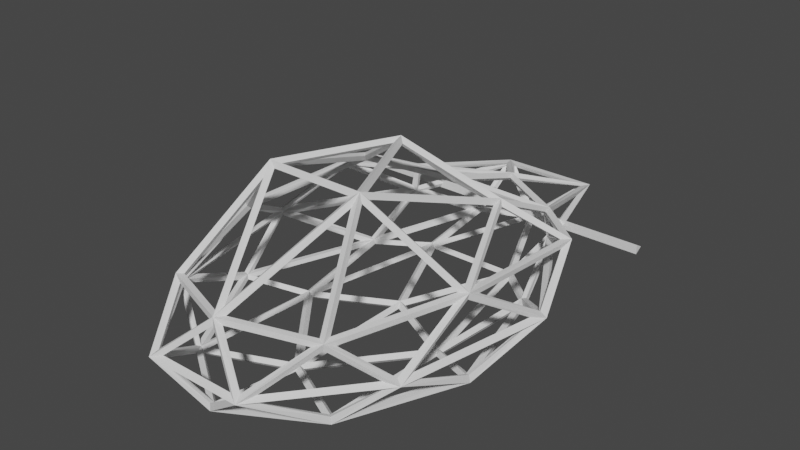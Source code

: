 # Source: frame.blend  (saved by Blender 2.93.20; exported with 4.5.12 LTS)
import bpy
from mathutils import Matrix  # noqa: F401  (used for matrix-valued properties, if any)

bpy.ops.wm.read_factory_settings(use_empty=True)
scene = bpy.context.scene
scene.name = 'Scene'

# ---- collections
col_collection = bpy.data.collections.new('Collection'); scene.collection.children.link(col_collection)

# ---- world
world_world = bpy.data.worlds.new('World'); scene.world = world_world
world_world.use_nodes = True; world_world.node_tree.nodes.clear()
_N = world_world.node_tree.nodes; _L = world_world.node_tree.links
n0 = _N.new('ShaderNodeOutputWorld'); n0.name = 'World Output'; n0.location = (300, 300)
n1 = _N.new('ShaderNodeBackground'); n1.name = 'Background'; n1.location = (10, 300)
n1.inputs[0].default_value = (0.05088, 0.05088, 0.05088, 1.0)
_L.new(n1.outputs[0], n0.inputs[0])
n0.is_active_output = True
world_world.color = (0.05088, 0.05088, 0.05088)
world_world.use_sun_shadow = False
world_world.sun_shadow_jitter_overblur = 0.0

# ---- meshes
me_icosphere = bpy.data.meshes.new('Icosphere')
me_icosphere.from_pydata([(1.315e-08, -3.035e-06, -0.2845), (1.315e-08, 3.069e-06, -0.3345), (0.2787, 1.181, -0.2029), (0.3077, 1.196, -0.2411), (0.8205, -0.4513, -0.2039), (0.8545, -0.4566, -0.2401), (3.652e-08, -1.454, -0.2021), (3.652e-08, -1.484, -0.2418), (-0.8205, -0.4513, -0.2039), (-0.8545, -0.4566, -0.2401), (-0.2787, 1.181, -0.2029), (-0.3077, 1.196, -0.2411), (0.8172, 0.4429, 0.2123), (0.8577, 0.465, 0.2317), (0.5026, -1.175, 0.2075), (0.5326, -1.202, 0.2365), (-0.5026, -1.175, 0.2075), (-0.5326, -1.202, 0.2365), (-0.8172, 0.4429, 0.2123), (-0.8577, 0.465, 0.2317), (7.215e-09, 1.111, 0.1113), (7.215e-09, 1.125, 0.1595), (1.315e-08, -0.0084, 0.726), (1.315e-08, 0.0084, 0.7731), (0.489, -0.2667, -0.279), (0.4955, -0.267, -0.3285), (0.3006, 0.6964, -0.2791), (0.3079, 0.7008, -0.3284), (0.5742, 0.4256, -0.241), (0.6019, 0.4378, -0.2809), (7.215e-09, 1.385, -0.2393), (7.215e-09, 1.41, -0.2827), (-0.3006, 0.6964, -0.2791), (-0.3079, 0.7008, -0.3284), (3.652e-08, -0.8618, -0.2788), (3.652e-08, -0.8652, -0.3287), (0.4817, -1.121, -0.2402), (0.5028, -1.139, -0.2817), (-0.489, -0.2667, -0.279), (-0.4955, -0.267, -0.3285), (-0.4817, -1.121, -0.2402), (-0.5028, -1.139, -0.2817), (-0.5742, 0.4256, -0.241), (-0.6019, 0.4378, -0.2809), (0.2906, 1.542, -0.004704), (0.3178, 1.582, 0.004704), (-0.2906, 1.542, -0.004704), (-0.3178, 1.582, 0.004704), (0.9598, -0.002758, 0.00295), (1.009, 0.002758, -0.00295), (0.504, 0.7766, 0.003277), (0.5484, 0.7987, -0.003277), (0.2937, -1.539, -0.0001938), (0.3148, -1.585, 0.0001938), (0.7739, -0.9547, 0.000164), (0.8191, -0.9761, -0.000164), (-0.7739, -0.9547, 0.000164), (-0.8191, -0.9761, -0.000164), (-0.2937, -1.539, -0.0001938), (-0.3148, -1.585, 0.0001938), (-0.504, 0.7766, 0.003277), (-0.5484, 0.7987, -0.003277), (-0.9598, -0.002758, 0.00295), (-1.009, 0.002758, -0.00295), (0.4797, 0.7668, 0.1568), (0.5048, 0.7919, 0.1919), (0.7765, -0.429, 0.2462), (0.8164, -0.4345, 0.2758), (3.652e-08, -1.38, 0.243), (3.652e-08, -1.415, 0.2789), (-0.7765, -0.429, 0.2462), (-0.8164, -0.4345, 0.2758), (-0.4797, 0.7668, 0.1568), (-0.5048, 0.7919, 0.1919), (0.4831, 0.2591, 0.4003), (0.5014, 0.2746, 0.4442), (7.215e-09, 0.5008, 0.3136), (7.215e-09, 0.5243, 0.3577), (0.2947, -0.6746, 0.7326), (0.3138, -0.6864, 0.7773), (-0.2947, -0.6746, 0.7326), (-0.3138, -0.6864, 0.7773), (-0.4831, 0.2591, 0.4003), (-0.5014, 0.2746, 0.4442), (0.03208, 0.01105, -0.3091), (0.2951, 0.6149, -0.3041), (0.4576, -0.2196, -0.3041), (0.2692, 1.176, -0.2303), (0.2773, 0.8204, -0.2896), (0.05643, 1.327, -0.2586), (0.025, -0.04199, -0.309), (0.4536, -0.2743, -0.304), (0.025, -0.7939, -0.304), (-0.025, -0.04199, -0.309), (-0.025, -0.7939, -0.304), (-0.4536, -0.2743, -0.304), (-0.03208, 0.01105, -0.3091), (-0.4576, -0.2196, -0.3041), (-0.2951, 0.6149, -0.3041), (0.2716, 1.228, -0.2109), (0.04152, 1.392, -0.2415), (0.2802, 1.521, -0.0367), (0.8378, -0.3866, -0.208), (0.6281, 0.3582, -0.2407), (0.9614, -0.00488, -0.02132), (0.04555, -1.46, -0.2076), (0.4462, -1.184, -0.2393), (0.2931, -1.535, -0.02695), (-0.814, -0.5341, -0.2066), (-0.5321, -1.087, -0.2385), (-0.7806, -0.9519, -0.02531), (-0.3345, 1.102, -0.2026), (-0.5661, 0.5076, -0.2332), (-0.5175, 0.7871, -0.02821), (0.3065, 1.191, -0.1958), (0.3151, 1.483, -0.02226), (0.4886, 0.8774, -0.02226), (0.8442, -0.4557, -0.1953), (0.9575, -0.1058, -0.0242), (0.8126, -0.8498, -0.0242), (3.787e-08, -1.481, -0.1926), (0.2323, -1.552, -0.02306), (-0.2323, -1.552, -0.02306), (-0.8442, -0.4557, -0.1953), (-0.8126, -0.8498, -0.0242), (-0.9575, -0.1058, -0.0242), (-0.3065, 1.191, -0.1958), (-0.4886, 0.8774, -0.02226), (-0.3151, 1.483, -0.02226), (0.7987, 0.4606, 0.2311), (0.5163, 0.7268, 0.1921), (0.5163, 0.3075, 0.3949), (0.5196, -1.14, 0.2444), (0.7671, -0.4688, 0.279), (0.3303, -0.6895, 0.7173), (-0.4874, -1.181, 0.2411), (-0.03781, -1.362, 0.275), (-0.3021, -0.74, 0.7041), (-0.8138, 0.4134, 0.2362), (-0.7791, -0.3363, 0.2692), (-0.5216, 0.255, 0.4057), (-0.02476, 1.072, 0.1468), (-0.4464, 0.7823, 0.1802), (-0.02476, 0.5538, 0.3183), (-0.02462, 0.4786, 0.3575), (-0.4472, 0.2676, 0.4318), (-0.02462, 0.03858, 0.7128), (-0.04995, 0.513, 0.3321), (-0.4673, 0.7392, 0.1954), (-0.4673, 0.3047, 0.4056), (-0.5163, 0.7268, 0.1921), (-0.7987, 0.4606, 0.2311), (-0.5163, 0.3075, 0.3949), (-0.4599, 0.2208, 0.4508), (-0.2954, -0.6079, 0.7418), (-0.02925, -0.01257, 0.7371), (-0.4994, 0.2036, 0.4264), (-0.77, -0.4177, 0.2829), (-0.3322, -0.6389, 0.7222), (-0.7671, -0.4688, 0.279), (-0.5196, -1.14, 0.2444), (-0.3303, -0.6895, 0.7173), (-0.2657, -0.6555, 0.7548), (0.2657, -0.6555, 0.7548), (1.315e-08, -0.06126, 0.7501), (-0.269, -0.7011, 0.7408), (2.7e-08, -1.335, 0.304), (0.269, -0.7011, 0.7408), (0.03781, -1.362, 0.275), (0.4874, -1.181, 0.2411), (0.3021, -0.74, 0.7041), (0.2954, -0.6079, 0.7418), (0.4599, 0.2208, 0.4508), (0.02925, -0.01257, 0.7371), (0.3322, -0.6389, 0.7222), (0.77, -0.4177, 0.2829), (0.4994, 0.2036, 0.4264), (0.7791, -0.3363, 0.2692), (0.8138, 0.4134, 0.2362), (0.5216, 0.255, 0.4057), (0.4472, 0.2676, 0.4318), (0.02462, 0.4786, 0.3575), (0.02462, 0.03858, 0.7128), (0.4673, 0.3047, 0.4056), (0.4673, 0.7393, 0.1954), (0.04995, 0.513, 0.3321), (0.4464, 0.7823, 0.1802), (0.02476, 1.072, 0.1468), (0.02476, 0.5538, 0.3183), (-0.2932, 1.502, 0.01567), (-0.4533, 0.8356, 0.1641), (-0.03426, 1.124, 0.1309), (-0.3626, 1.341, 0.02451), (-0.5145, 0.8105, 0.02451), (-0.4913, 0.8049, 0.1439), (-0.5375, 0.7689, 0.03773), (-0.7421, 0.5496, 0.1837), (-0.5151, 0.7635, 0.1524), (-0.9674, 0.001646, 0.02461), (-0.8146, -0.3494, 0.2368), (-0.8479, 0.3707, 0.2051), (-0.9585, -0.08567, 0.02328), (-0.8066, -0.8658, 0.02328), (-0.8066, -0.4345, 0.2342), (-0.7794, -0.9559, 0.02494), (-0.5529, -1.137, 0.2052), (-0.7794, -0.5226, 0.2368), (-0.2975, -1.532, 0.02746), (-0.04869, -1.397, 0.2409), (-0.4719, -1.227, 0.209), (-0.2445, -1.549, 0.02113), (0.2445, -1.549, 0.02113), (3.82e-08, -1.416, 0.2309), (0.2975, -1.532, 0.02746), (0.4719, -1.227, 0.209), (0.04869, -1.397, 0.2409), (0.7794, -0.9559, 0.02494), (0.7794, -0.5226, 0.2368), (0.5529, -1.137, 0.2052), (0.8066, -0.8658, 0.02328), (0.9585, -0.08567, 0.02328), (0.8066, -0.4345, 0.2342), (0.9674, 0.001646, 0.02461), (0.8479, 0.3707, 0.2051), (0.8146, -0.3494, 0.2368), (0.5375, 0.7689, 0.03773), (0.5151, 0.7635, 0.1524), (0.7421, 0.5496, 0.1837), (0.5145, 0.8105, 0.02451), (0.3626, 1.341, 0.02451), (0.4913, 0.8049, 0.1439), (0.2932, 1.502, 0.01567), (0.03426, 1.124, 0.1309), (0.4533, 0.8356, 0.1641), (-0.5843, 0.7085, 0.02275), (-0.9423, 0.09313, 0.02275), (-0.8274, 0.4478, 0.1962), (-0.5509, 0.7237, -0.02253), (-0.601, 0.4352, -0.2341), (-0.9224, 0.08515, -0.02253), (-0.6281, 0.3582, -0.2407), (-0.8378, -0.3866, -0.208), (-0.9614, -0.00488, -0.02132), (-0.738, -1.024, 0.02374), (-0.36, -1.482, 0.02374), (-0.5238, -1.195, 0.1942), (-0.7467, -1.008, -0.02239), (-0.5014, -1.141, -0.2328), (-0.3497, -1.489, -0.02239), (-0.4462, -1.184, -0.2393), (-0.04555, -1.46, -0.2076), (-0.2931, -1.535, -0.02695), (0.36, -1.482, 0.02374), (0.738, -1.024, 0.02374), (0.5238, -1.195, 0.1942), (0.3497, -1.489, -0.02239), (0.5014, -1.141, -0.2328), (0.7467, -1.008, -0.02239), (0.5321, -1.087, -0.2385), (0.814, -0.5341, -0.2066), (0.7806, -0.9519, -0.02531), (0.9423, 0.09313, 0.02275), (0.5843, 0.7085, 0.02275), (0.8274, 0.4478, 0.1962), (0.9224, 0.08515, -0.02253), (0.601, 0.4352, -0.2341), (0.5509, 0.7237, -0.02253), (0.5661, 0.5076, -0.2332), (0.3345, 1.102, -0.2026), (0.5175, 0.7871, -0.02821), (0.2579, 1.538, 0.007293), (-0.2579, 1.538, 0.007293), (2.111e-09, 1.162, 0.1221), (0.2445, 1.549, -0.02113), (5.533e-09, 1.416, -0.2309), (-0.2445, 1.549, -0.02113), (-0.04152, 1.392, -0.2415), (-0.2716, 1.228, -0.2109), (-0.2802, 1.521, -0.0367), (-0.3279, 0.7088, -0.2945), (-0.5282, 0.5205, -0.2643), (-0.3201, 1.055, -0.2368), (-0.343, 0.6282, -0.2991), (-0.488, -0.1166, -0.2991), (-0.5619, 0.4224, -0.2661), (-0.5187, -0.253, -0.2967), (-0.7984, -0.4046, -0.2305), (-0.5963, 0.313, -0.2621), (-0.5167, -0.3085, -0.2965), (-0.5167, -1.029, -0.2609), (-0.8046, -0.4645, -0.2284), (-0.4673, -0.3362, -0.3018), (-0.03854, -0.8559, -0.3018), (-0.4673, -1.088, -0.2645), (-0.025, -0.9053, -0.2978), (-0.025, -1.422, -0.228), (-0.4448, -1.133, -0.2613), (0.025, -0.9053, -0.2978), (0.4448, -1.133, -0.2613), (0.025, -1.422, -0.228), (0.03854, -0.8559, -0.3018), (0.4673, -0.3362, -0.3018), (0.4673, -1.088, -0.2645), (0.5167, -0.3085, -0.2965), (0.8046, -0.4645, -0.2284), (0.5167, -1.029, -0.2609), (-0.05643, 1.327, -0.2586), (-0.2773, 0.8204, -0.2896), (-0.2692, 1.176, -0.2303), (7.215e-09, 1.335, -0.2648), (0.2661, 0.7235, -0.3022), (-0.2661, 0.7235, -0.3022), (0.2661, 0.6736, -0.3039), (1.315e-08, 0.06261, -0.309), (-0.2661, 0.6736, -0.3039), (0.5187, -0.253, -0.2967), (0.5963, 0.313, -0.2621), (0.7984, -0.4046, -0.2305), (0.488, -0.1166, -0.2991), (0.343, 0.6282, -0.2991), (0.5619, 0.4224, -0.2661), (0.3279, 0.7088, -0.2945), (0.3201, 1.055, -0.2368), (0.5282, 0.5205, -0.2643), (-1.0, 1.033, 6.44e-08), (1.0, 1.033, -6.44e-08), (-1.0, 0.9799, -0.03074), (1.0, 0.9799, -0.03074), (-1.0, 0.9799, 0.03074), (1.0, 0.9799, 0.03074)], [], [(84, 85, 26, 0), (85, 84, 1, 27), (85, 86, 24, 26), (86, 85, 27, 25), (86, 84, 0, 24), (84, 86, 25, 1), (87, 88, 26, 2), (88, 87, 3, 27), (88, 89, 30, 26), (89, 88, 27, 31), (89, 87, 2, 30), (87, 89, 31, 3), (90, 91, 24, 0), (91, 90, 1, 25), (91, 92, 34, 24), (92, 91, 25, 35), (92, 90, 0, 34), (90, 92, 35, 1), (93, 94, 34, 0), (94, 93, 1, 35), (94, 95, 38, 34), (95, 94, 35, 39), (95, 93, 0, 38), (93, 95, 39, 1), (96, 97, 38, 0), (97, 96, 1, 39), (97, 98, 32, 38), (98, 97, 39, 33), (98, 96, 0, 32), (96, 98, 33, 1), (99, 100, 30, 2), (100, 99, 3, 31), (100, 101, 44, 30), (101, 100, 31, 45), (101, 99, 2, 44), (99, 101, 45, 3), (102, 103, 28, 4), (103, 102, 5, 29), (103, 104, 48, 28), (104, 103, 29, 49), (104, 102, 4, 48), (102, 104, 49, 5), (105, 106, 36, 6), (106, 105, 7, 37), (106, 107, 52, 36), (107, 106, 37, 53), (107, 105, 6, 52), (105, 107, 53, 7), (108, 109, 40, 8), (109, 108, 9, 41), (109, 110, 56, 40), (110, 109, 41, 57), (110, 108, 8, 56), (108, 110, 57, 9), (111, 112, 42, 10), (112, 111, 11, 43), (112, 113, 60, 42), (113, 112, 43, 61), (113, 111, 10, 60), (111, 113, 61, 11), (114, 115, 44, 2), (115, 114, 3, 45), (115, 116, 50, 44), (116, 115, 45, 51), (116, 114, 2, 50), (114, 116, 51, 3), (117, 118, 48, 4), (118, 117, 5, 49), (118, 119, 54, 48), (119, 118, 49, 55), (119, 117, 4, 54), (117, 119, 55, 5), (120, 121, 52, 6), (121, 120, 7, 53), (121, 122, 58, 52), (122, 121, 53, 59), (122, 120, 6, 58), (120, 122, 59, 7), (123, 124, 56, 8), (124, 123, 9, 57), (124, 125, 62, 56), (125, 124, 57, 63), (125, 123, 8, 62), (123, 125, 63, 9), (126, 127, 60, 10), (127, 126, 11, 61), (127, 128, 46, 60), (128, 127, 61, 47), (128, 126, 10, 46), (126, 128, 47, 11), (129, 130, 64, 12), (130, 129, 13, 65), (130, 131, 74, 64), (131, 130, 65, 75), (131, 129, 12, 74), (129, 131, 75, 13), (132, 133, 66, 14), (133, 132, 15, 67), (133, 134, 78, 66), (134, 133, 67, 79), (134, 132, 14, 78), (132, 134, 79, 15), (135, 136, 68, 16), (136, 135, 17, 69), (136, 137, 80, 68), (137, 136, 69, 81), (137, 135, 16, 80), (135, 137, 81, 17), (138, 139, 70, 18), (139, 138, 19, 71), (139, 140, 82, 70), (140, 139, 71, 83), (140, 138, 18, 82), (138, 140, 83, 19), (141, 142, 72, 20), (142, 141, 21, 73), (142, 143, 76, 72), (143, 142, 73, 77), (143, 141, 20, 76), (141, 143, 77, 21), (144, 145, 82, 76), (145, 144, 77, 83), (145, 146, 22, 82), (146, 145, 83, 23), (146, 144, 76, 22), (144, 146, 23, 77), (147, 148, 72, 76), (148, 147, 77, 73), (148, 149, 82, 72), (149, 148, 73, 83), (149, 147, 76, 82), (147, 149, 83, 77), (150, 151, 18, 72), (151, 150, 73, 19), (151, 152, 82, 18), (152, 151, 19, 83), (152, 150, 72, 82), (150, 152, 83, 73), (153, 154, 80, 82), (154, 153, 83, 81), (154, 155, 22, 80), (155, 154, 81, 23), (155, 153, 82, 22), (153, 155, 23, 83), (156, 157, 70, 82), (157, 156, 83, 71), (157, 158, 80, 70), (158, 157, 71, 81), (158, 156, 82, 80), (156, 158, 81, 83), (159, 160, 16, 70), (160, 159, 71, 17), (160, 161, 80, 16), (161, 160, 17, 81), (161, 159, 70, 80), (159, 161, 81, 71), (162, 163, 78, 80), (163, 162, 81, 79), (163, 164, 22, 78), (164, 163, 79, 23), (164, 162, 80, 22), (162, 164, 23, 81), (165, 166, 68, 80), (166, 165, 81, 69), (166, 167, 78, 68), (167, 166, 69, 79), (167, 165, 80, 78), (165, 167, 79, 81), (168, 169, 14, 68), (169, 168, 69, 15), (169, 170, 78, 14), (170, 169, 15, 79), (170, 168, 68, 78), (168, 170, 79, 69), (171, 172, 74, 78), (172, 171, 79, 75), (172, 173, 22, 74), (173, 172, 75, 23), (173, 171, 78, 22), (171, 173, 23, 79), (174, 175, 66, 78), (175, 174, 79, 67), (175, 176, 74, 66), (176, 175, 67, 75), (176, 174, 78, 74), (174, 176, 75, 79), (177, 178, 12, 66), (178, 177, 67, 13), (178, 179, 74, 12), (179, 178, 13, 75), (179, 177, 66, 74), (177, 179, 75, 67), (180, 181, 76, 74), (181, 180, 75, 77), (181, 182, 22, 76), (182, 181, 77, 23), (182, 180, 74, 22), (180, 182, 23, 75), (183, 184, 64, 74), (184, 183, 75, 65), (184, 185, 76, 64), (185, 184, 65, 77), (185, 183, 74, 76), (183, 185, 77, 75), (186, 187, 20, 64), (187, 186, 65, 21), (187, 188, 76, 20), (188, 187, 21, 77), (188, 186, 64, 76), (186, 188, 77, 65), (189, 190, 72, 46), (190, 189, 47, 73), (190, 191, 20, 72), (191, 190, 73, 21), (191, 189, 46, 20), (189, 191, 21, 47), (192, 193, 60, 46), (193, 192, 47, 61), (193, 194, 72, 60), (194, 193, 61, 73), (194, 192, 46, 72), (192, 194, 73, 47), (195, 196, 18, 60), (196, 195, 61, 19), (196, 197, 72, 18), (197, 196, 19, 73), (197, 195, 60, 72), (195, 197, 73, 61), (198, 199, 70, 62), (199, 198, 63, 71), (199, 200, 18, 70), (200, 199, 71, 19), (200, 198, 62, 18), (198, 200, 19, 63), (201, 202, 56, 62), (202, 201, 63, 57), (202, 203, 70, 56), (203, 202, 57, 71), (203, 201, 62, 70), (201, 203, 71, 63), (204, 205, 16, 56), (205, 204, 57, 17), (205, 206, 70, 16), (206, 205, 17, 71), (206, 204, 56, 70), (204, 206, 71, 57), (207, 208, 68, 58), (208, 207, 59, 69), (208, 209, 16, 68), (209, 208, 69, 17), (209, 207, 58, 16), (207, 209, 17, 59), (210, 211, 52, 58), (211, 210, 59, 53), (211, 212, 68, 52), (212, 211, 53, 69), (212, 210, 58, 68), (210, 212, 69, 59), (213, 214, 14, 52), (214, 213, 53, 15), (214, 215, 68, 14), (215, 214, 15, 69), (215, 213, 52, 68), (213, 215, 69, 53), (216, 217, 66, 54), (217, 216, 55, 67), (217, 218, 14, 66), (218, 217, 67, 15), (218, 216, 54, 14), (216, 218, 15, 55), (219, 220, 48, 54), (220, 219, 55, 49), (220, 221, 66, 48), (221, 220, 49, 67), (221, 219, 54, 66), (219, 221, 67, 55), (222, 223, 12, 48), (223, 222, 49, 13), (223, 224, 66, 12), (224, 223, 13, 67), (224, 222, 48, 66), (222, 224, 67, 49), (225, 226, 64, 50), (226, 225, 51, 65), (226, 227, 12, 64), (227, 226, 65, 13), (227, 225, 50, 12), (225, 227, 13, 51), (228, 229, 44, 50), (229, 228, 51, 45), (229, 230, 64, 44), (230, 229, 45, 65), (230, 228, 50, 64), (228, 230, 65, 51), (231, 232, 20, 44), (232, 231, 45, 21), (232, 233, 64, 20), (233, 232, 21, 65), (233, 231, 44, 64), (231, 233, 65, 45), (234, 235, 62, 60), (235, 234, 61, 63), (235, 236, 18, 62), (236, 235, 63, 19), (236, 234, 60, 18), (234, 236, 19, 61), (237, 238, 42, 60), (238, 237, 61, 43), (238, 239, 62, 42), (239, 238, 43, 63), (239, 237, 60, 62), (237, 239, 63, 61), (240, 241, 8, 42), (241, 240, 43, 9), (241, 242, 62, 8), (242, 241, 9, 63), (242, 240, 42, 62), (240, 242, 63, 43), (243, 244, 58, 56), (244, 243, 57, 59), (244, 245, 16, 58), (245, 244, 59, 17), (245, 243, 56, 16), (243, 245, 17, 57), (246, 247, 40, 56), (247, 246, 57, 41), (247, 248, 58, 40), (248, 247, 41, 59), (248, 246, 56, 58), (246, 248, 59, 57), (249, 250, 6, 40), (250, 249, 41, 7), (250, 251, 58, 6), (251, 250, 7, 59), (251, 249, 40, 58), (249, 251, 59, 41), (252, 253, 54, 52), (253, 252, 53, 55), (253, 254, 14, 54), (254, 253, 55, 15), (254, 252, 52, 14), (252, 254, 15, 53), (255, 256, 36, 52), (256, 255, 53, 37), (256, 257, 54, 36), (257, 256, 37, 55), (257, 255, 52, 54), (255, 257, 55, 53), (258, 259, 4, 36), (259, 258, 37, 5), (259, 260, 54, 4), (260, 259, 5, 55), (260, 258, 36, 54), (258, 260, 55, 37), (261, 262, 50, 48), (262, 261, 49, 51), (262, 263, 12, 50), (263, 262, 51, 13), (263, 261, 48, 12), (261, 263, 13, 49), (264, 265, 28, 48), (265, 264, 49, 29), (265, 266, 50, 28), (266, 265, 29, 51), (266, 264, 48, 50), (264, 266, 51, 49), (267, 268, 2, 28), (268, 267, 29, 3), (268, 269, 50, 2), (269, 268, 3, 51), (269, 267, 28, 50), (267, 269, 51, 29), (270, 271, 46, 44), (271, 270, 45, 47), (271, 272, 20, 46), (272, 271, 47, 21), (272, 270, 44, 20), (270, 272, 21, 45), (273, 274, 30, 44), (274, 273, 45, 31), (274, 275, 46, 30), (275, 274, 31, 47), (275, 273, 44, 46), (273, 275, 47, 45), (276, 277, 10, 30), (277, 276, 31, 11), (277, 278, 46, 10), (278, 277, 11, 47), (278, 276, 30, 46), (276, 278, 47, 31), (279, 280, 42, 32), (280, 279, 33, 43), (280, 281, 10, 42), (281, 280, 43, 11), (281, 279, 32, 10), (279, 281, 11, 33), (282, 283, 38, 32), (283, 282, 33, 39), (283, 284, 42, 38), (284, 283, 39, 43), (284, 282, 32, 42), (282, 284, 43, 33), (285, 286, 8, 38), (286, 285, 39, 9), (286, 287, 42, 8), (287, 286, 9, 43), (287, 285, 38, 42), (285, 287, 43, 39), (288, 289, 40, 38), (289, 288, 39, 41), (289, 290, 8, 40), (290, 289, 41, 9), (290, 288, 38, 8), (288, 290, 9, 39), (291, 292, 34, 38), (292, 291, 39, 35), (292, 293, 40, 34), (293, 292, 35, 41), (293, 291, 38, 40), (291, 293, 41, 39), (294, 295, 6, 34), (295, 294, 35, 7), (295, 296, 40, 6), (296, 295, 7, 41), (296, 294, 34, 40), (294, 296, 41, 35), (297, 298, 36, 34), (298, 297, 35, 37), (298, 299, 6, 36), (299, 298, 37, 7), (299, 297, 34, 6), (297, 299, 7, 35), (300, 301, 24, 34), (301, 300, 35, 25), (301, 302, 36, 24), (302, 301, 25, 37), (302, 300, 34, 36), (300, 302, 37, 35), (303, 304, 4, 24), (304, 303, 25, 5), (304, 305, 36, 4), (305, 304, 5, 37), (305, 303, 24, 36), (303, 305, 37, 25), (306, 307, 32, 30), (307, 306, 31, 33), (307, 308, 10, 32), (308, 307, 33, 11), (308, 306, 30, 10), (306, 308, 11, 31), (309, 310, 26, 30), (310, 309, 31, 27), (310, 311, 32, 26), (311, 310, 27, 33), (311, 309, 30, 32), (309, 311, 33, 31), (312, 313, 0, 26), (313, 312, 27, 1), (313, 314, 32, 0), (314, 313, 1, 33), (314, 312, 26, 32), (312, 314, 33, 27), (315, 316, 28, 24), (316, 315, 25, 29), (316, 317, 4, 28), (317, 316, 29, 5), (317, 315, 24, 4), (315, 317, 5, 25), (318, 319, 26, 24), (319, 318, 25, 27), (319, 320, 28, 26), (320, 319, 27, 29), (320, 318, 24, 28), (318, 320, 29, 25), (321, 322, 2, 26), (322, 321, 27, 3), (322, 323, 28, 2), (323, 322, 3, 29), (323, 321, 26, 28), (321, 323, 29, 27), (324, 325, 327, 326), (326, 327, 329, 328), (327, 325, 329), (328, 329, 325, 324), (324, 326, 328)])
_uv = me_icosphere.uv_layers.new(name='UVMap')
_uv.uv.foreach_set('vector', [0.1818, 0.0, 0.2273, 0.07873, 0.2273, 0.07873, 0.1818, 0.0, 0.2273, 0.07873, 0.1818, 0.0, 0.1818, 0.0, 0.2273, 0.07873, 0.2273, 0.07873, 0.1364, 0.07873, 0.1364, 0.07873, 0.2273, 0.07873, 0.1364, 0.07873, 0.2273, 0.07873, 0.2273, 0.07873, 0.1364, 0.07873, 0.1364, 0.07873, 0.1818, 0.0, 0.1818, 0.0, 0.1364, 0.07873, 0.1818, 0.0, 0.1364, 0.07873, 0.1364, 0.07873, 0.1818, 0.0, 0.2727, 0.1575, 0.3182, 0.07873, 0.3182, 0.07873, 0.2727, 0.1575, 0.3182, 0.07873, 0.2727, 0.1575, 0.2727, 0.1575, 0.3182, 0.07873, 0.3182, 0.07873, 0.3636, 0.1575, 0.3636, 0.1575, 0.3182, 0.07873, 0.3636, 0.1575, 0.3182, 0.07873, 0.3182, 0.07873, 0.3636, 0.1575, 0.3636, 0.1575, 0.2727, 0.1575, 0.2727, 0.1575, 0.3636, 0.1575, 0.2727, 0.1575, 0.3636, 0.1575, 0.3636, 0.1575, 0.2727, 0.1575, 0.9091, 0.0, 0.9545, 0.07873, 0.9545, 0.07873, 0.9091, 0.0, 0.9545, 0.07873, 0.9091, 0.0, 0.9091, 0.0, 0.9545, 0.07873, 0.9545, 0.07873, 0.8636, 0.07873, 0.8636, 0.07873, 0.9545, 0.07873, 0.8636, 0.07873, 0.9545, 0.07873, 0.9545, 0.07873, 0.8636, 0.07873, 0.8636, 0.07873, 0.9091, 0.0, 0.9091, 0.0, 0.8636, 0.07873, 0.9091, 0.0, 0.8636, 0.07873, 0.8636, 0.07873, 0.9091, 0.0, 0.7273, 0.0, 0.7727, 0.07873, 0.7727, 0.07873, 0.7273, 0.0, 0.7727, 0.07873, 0.7273, 0.0, 0.7273, 0.0, 0.7727, 0.07873, 0.7727, 0.07873, 0.6818, 0.07873, 0.6818, 0.07873, 0.7727, 0.07873, 0.6818, 0.07873, 0.7727, 0.07873, 0.7727, 0.07873, 0.6818, 0.07873, 0.6818, 0.07873, 0.7273, 0.0, 0.7273, 0.0, 0.6818, 0.07873, 0.7273, 0.0, 0.6818, 0.07873, 0.6818, 0.07873, 0.7273, 0.0, 0.5455, 0.0, 0.5909, 0.07873, 0.5909, 0.07873, 0.5455, 0.0, 0.5909, 0.07873, 0.5455, 0.0, 0.5455, 0.0, 0.5909, 0.07873, 0.5909, 0.07873, 0.5, 0.07873, 0.5, 0.07873, 0.5909, 0.07873, 0.5, 0.07873, 0.5909, 0.07873, 0.5909, 0.07873, 0.5, 0.07873, 0.5, 0.07873, 0.5455, 0.0, 0.5455, 0.0, 0.5, 0.07873, 0.5455, 0.0, 0.5, 0.07873, 0.5, 0.07873, 0.5455, 0.0, 0.2727, 0.1575, 0.3636, 0.1575, 0.3636, 0.1575, 0.2727, 0.1575, 0.3636, 0.1575, 0.2727, 0.1575, 0.2727, 0.1575, 0.3636, 0.1575, 0.3636, 0.1575, 0.3182, 0.2362, 0.3182, 0.2362, 0.3636, 0.1575, 0.3182, 0.2362, 0.3636, 0.1575, 0.3636, 0.1575, 0.3182, 0.2362, 0.3182, 0.2362, 0.2727, 0.1575, 0.2727, 0.1575, 0.3182, 0.2362, 0.2727, 0.1575, 0.3182, 0.2362, 0.3182, 0.2362, 0.2727, 0.1575, 0.09091, 0.1575, 0.1818, 0.1575, 0.1818, 0.1575, 0.09091, 0.1575, 0.1818, 0.1575, 0.09091, 0.1575, 0.09091, 0.1575, 0.1818, 0.1575, 0.1818, 0.1575, 0.1364, 0.2362, 0.1364, 0.2362, 0.1818, 0.1575, 0.1364, 0.2362, 0.1818, 0.1575, 0.1818, 0.1575, 0.1364, 0.2362, 0.1364, 0.2362, 0.09091, 0.1575, 0.09091, 0.1575, 0.1364, 0.2362, 0.09091, 0.1575, 0.1364, 0.2362, 0.1364, 0.2362, 0.09091, 0.1575, 0.8182, 0.1575, 0.9091, 0.1575, 0.9091, 0.1575, 0.8182, 0.1575, 0.9091, 0.1575, 0.8182, 0.1575, 0.8182, 0.1575, 0.9091, 0.1575, 0.9091, 0.1575, 0.8636, 0.2362, 0.8636, 0.2362, 0.9091, 0.1575, 0.8636, 0.2362, 0.9091, 0.1575, 0.9091, 0.1575, 0.8636, 0.2362, 0.8636, 0.2362, 0.8182, 0.1575, 0.8182, 0.1575, 0.8636, 0.2362, 0.8182, 0.1575, 0.8636, 0.2362, 0.8636, 0.2362, 0.8182, 0.1575, 0.6364, 0.1575, 0.7273, 0.1575, 0.7273, 0.1575, 0.6364, 0.1575, 0.7273, 0.1575, 0.6364, 0.1575, 0.6364, 0.1575, 0.7273, 0.1575, 0.7273, 0.1575, 0.6818, 0.2362, 0.6818, 0.2362, 0.7273, 0.1575, 0.6818, 0.2362, 0.7273, 0.1575, 0.7273, 0.1575, 0.6818, 0.2362, 0.6818, 0.2362, 0.6364, 0.1575, 0.6364, 0.1575, 0.6818, 0.2362, 0.6364, 0.1575, 0.6818, 0.2362, 0.6818, 0.2362, 0.6364, 0.1575, 0.4545, 0.1575, 0.5455, 0.1575, 0.5455, 0.1575, 0.4545, 0.1575, 0.5455, 0.1575, 0.4545, 0.1575, 0.4545, 0.1575, 0.5455, 0.1575, 0.5455, 0.1575, 0.5, 0.2362, 0.5, 0.2362, 0.5455, 0.1575, 0.5, 0.2362, 0.5455, 0.1575, 0.5455, 0.1575, 0.5, 0.2362, 0.5, 0.2362, 0.4545, 0.1575, 0.4545, 0.1575, 0.5, 0.2362, 0.4545, 0.1575, 0.5, 0.2362, 0.5, 0.2362, 0.4545, 0.1575, 0.2727, 0.1575, 0.3182, 0.2362, 0.3182, 0.2362, 0.2727, 0.1575, 0.3182, 0.2362, 0.2727, 0.1575, 0.2727, 0.1575, 0.3182, 0.2362, 0.3182, 0.2362, 0.2273, 0.2362, 0.2273, 0.2362, 0.3182, 0.2362, 0.2273, 0.2362, 0.3182, 0.2362, 0.3182, 0.2362, 0.2273, 0.2362, 0.2273, 0.2362, 0.2727, 0.1575, 0.2727, 0.1575, 0.2273, 0.2362, 0.2727, 0.1575, 0.2273, 0.2362, 0.2273, 0.2362, 0.2727, 0.1575, 0.09091, 0.1575, 0.1364, 0.2362, 0.1364, 0.2362, 0.09091, 0.1575, 0.1364, 0.2362, 0.09091, 0.1575, 0.09091, 0.1575, 0.1364, 0.2362, 0.1364, 0.2362, 0.04546, 0.2362, 0.04546, 0.2362, 0.1364, 0.2362, 0.04546, 0.2362, 0.1364, 0.2362, 0.1364, 0.2362, 0.04546, 0.2362, 0.04546, 0.2362, 0.09091, 0.1575, 0.09091, 0.1575, 0.04546, 0.2362, 0.09091, 0.1575, 0.04546, 0.2362, 0.04546, 0.2362, 0.09091, 0.1575, 0.8182, 0.1575, 0.8636, 0.2362, 0.8636, 0.2362, 0.8182, 0.1575, 0.8636, 0.2362, 0.8182, 0.1575, 0.8182, 0.1575, 0.8636, 0.2362, 0.8636, 0.2362, 0.7727, 0.2362, 0.7727, 0.2362, 0.8636, 0.2362, 0.7727, 0.2362, 0.8636, 0.2362, 0.8636, 0.2362, 0.7727, 0.2362, 0.7727, 0.2362, 0.8182, 0.1575, 0.8182, 0.1575, 0.7727, 0.2362, 0.8182, 0.1575, 0.7727, 0.2362, 0.7727, 0.2362, 0.8182, 0.1575, 0.6364, 0.1575, 0.6818, 0.2362, 0.6818, 0.2362, 0.6364, 0.1575, 0.6818, 0.2362, 0.6364, 0.1575, 0.6364, 0.1575, 0.6818, 0.2362, 0.6818, 0.2362, 0.5909, 0.2362, 0.5909, 0.2362, 0.6818, 0.2362, 0.5909, 0.2362, 0.6818, 0.2362, 0.6818, 0.2362, 0.5909, 0.2362, 0.5909, 0.2362, 0.6364, 0.1575, 0.6364, 0.1575, 0.5909, 0.2362, 0.6364, 0.1575, 0.5909, 0.2362, 0.5909, 0.2362, 0.6364, 0.1575, 0.4545, 0.1575, 0.5, 0.2362, 0.5, 0.2362, 0.4545, 0.1575, 0.5, 0.2362, 0.4545, 0.1575, 0.4545, 0.1575, 0.5, 0.2362, 0.5, 0.2362, 0.4091, 0.2362, 0.4091, 0.2362, 0.5, 0.2362, 0.4091, 0.2362, 0.5, 0.2362, 0.5, 0.2362, 0.4091, 0.2362, 0.4091, 0.2362, 0.4545, 0.1575, 0.4545, 0.1575, 0.4091, 0.2362, 0.4545, 0.1575, 0.4091, 0.2362, 0.4091, 0.2362, 0.4545, 0.1575, 0.1818, 0.3149, 0.2727, 0.3149, 0.2727, 0.3149, 0.1818, 0.3149, 0.2727, 0.3149, 0.1818, 0.3149, 0.1818, 0.3149, 0.2727, 0.3149, 0.2727, 0.3149, 0.2273, 0.3937, 0.2273, 0.3937, 0.2727, 0.3149, 0.2273, 0.3937, 0.2727, 0.3149, 0.2727, 0.3149, 0.2273, 0.3937, 0.2273, 0.3937, 0.1818, 0.3149, 0.1818, 0.3149, 0.2273, 0.3937, 0.1818, 0.3149, 0.2273, 0.3937, 0.2273, 0.3937, 0.1818, 0.3149, 0.0, 0.3149, 0.09091, 0.3149, 0.09091, 0.3149, 0.0, 0.3149, 0.09091, 0.3149, 0.0, 0.3149, 0.0, 0.3149, 0.09091, 0.3149, 0.09091, 0.3149, 0.04546, 0.3937, 0.04546, 0.3937, 0.09091, 0.3149, 0.04546, 0.3937, 0.09091, 0.3149, 0.09091, 0.3149, 0.04546, 0.3937, 0.04546, 0.3937, 0.0, 0.3149, 0.0, 0.3149, 0.04546, 0.3937, 0.0, 0.3149, 0.04546, 0.3937, 0.04546, 0.3937, 0.0, 0.3149, 0.7273, 0.3149, 0.8182, 0.3149, 0.8182, 0.3149, 0.7273, 0.3149, 0.8182, 0.3149, 0.7273, 0.3149, 0.7273, 0.3149, 0.8182, 0.3149, 0.8182, 0.3149, 0.7727, 0.3937, 0.7727, 0.3937, 0.8182, 0.3149, 0.7727, 0.3937, 0.8182, 0.3149, 0.8182, 0.3149, 0.7727, 0.3937, 0.7727, 0.3937, 0.7273, 0.3149, 0.7273, 0.3149, 0.7727, 0.3937, 0.7273, 0.3149, 0.7727, 0.3937, 0.7727, 0.3937, 0.7273, 0.3149, 0.5455, 0.3149, 0.6364, 0.3149, 0.6364, 0.3149, 0.5455, 0.3149, 0.6364, 0.3149, 0.5455, 0.3149, 0.5455, 0.3149, 0.6364, 0.3149, 0.6364, 0.3149, 0.5909, 0.3937, 0.5909, 0.3937, 0.6364, 0.3149, 0.5909, 0.3937, 0.6364, 0.3149, 0.6364, 0.3149, 0.5909, 0.3937, 0.5909, 0.3937, 0.5455, 0.3149, 0.5455, 0.3149, 0.5909, 0.3937, 0.5455, 0.3149, 0.5909, 0.3937, 0.5909, 0.3937, 0.5455, 0.3149, 0.3636, 0.3149, 0.4545, 0.3149, 0.4545, 0.3149, 0.3636, 0.3149, 0.4545, 0.3149, 0.3636, 0.3149, 0.3636, 0.3149, 0.4545, 0.3149, 0.4545, 0.3149, 0.4091, 0.3937, 0.4091, 0.3937, 0.4545, 0.3149, 0.4091, 0.3937, 0.4545, 0.3149, 0.4545, 0.3149, 0.4091, 0.3937, 0.4091, 0.3937, 0.3636, 0.3149, 0.3636, 0.3149, 0.4091, 0.3937, 0.3636, 0.3149, 0.4091, 0.3937, 0.4091, 0.3937, 0.3636, 0.3149, 0.4091, 0.3937, 0.5, 0.3937, 0.5, 0.3937, 0.4091, 0.3937, 0.5, 0.3937, 0.4091, 0.3937, 0.4091, 0.3937, 0.5, 0.3937, 0.5, 0.3937, 0.4545, 0.4724, 0.4545, 0.4724, 0.5, 0.3937, 0.4545, 0.4724, 0.5, 0.3937, 0.5, 0.3937, 0.4545, 0.4724, 0.4545, 0.4724, 0.4091, 0.3937, 0.4091, 0.3937, 0.4545, 0.4724, 0.4091, 0.3937, 0.4545, 0.4724, 0.4545, 0.4724, 0.4091, 0.3937, 0.4091, 0.3937, 0.4545, 0.3149, 0.4545, 0.3149, 0.4091, 0.3937, 0.4545, 0.3149, 0.4091, 0.3937, 0.4091, 0.3937, 0.4545, 0.3149, 0.4545, 0.3149, 0.5, 0.3937, 0.5, 0.3937, 0.4545, 0.3149, 0.5, 0.3937, 0.4545, 0.3149, 0.4545, 0.3149, 0.5, 0.3937, 0.5, 0.3937, 0.4091, 0.3937, 0.4091, 0.3937, 0.5, 0.3937, 0.4091, 0.3937, 0.5, 0.3937, 0.5, 0.3937, 0.4091, 0.3937, 0.4545, 0.3149, 0.5455, 0.3149, 0.5455, 0.3149, 0.4545, 0.3149, 0.5455, 0.3149, 0.4545, 0.3149, 0.4545, 0.3149, 0.5455, 0.3149, 0.5455, 0.3149, 0.5, 0.3937, 0.5, 0.3937, 0.5455, 0.3149, 0.5, 0.3937, 0.5455, 0.3149, 0.5455, 0.3149, 0.5, 0.3937, 0.5, 0.3937, 0.4545, 0.3149, 0.4545, 0.3149, 0.5, 0.3937, 0.4545, 0.3149, 0.5, 0.3937, 0.5, 0.3937, 0.4545, 0.3149, 0.5909, 0.3937, 0.6818, 0.3937, 0.6818, 0.3937, 0.5909, 0.3937, 0.6818, 0.3937, 0.5909, 0.3937, 0.5909, 0.3937, 0.6818, 0.3937, 0.6818, 0.3937, 0.6364, 0.4724, 0.6364, 0.4724, 0.6818, 0.3937, 0.6364, 0.4724, 0.6818, 0.3937, 0.6818, 0.3937, 0.6364, 0.4724, 0.6364, 0.4724, 0.5909, 0.3937, 0.5909, 0.3937, 0.6364, 0.4724, 0.5909, 0.3937, 0.6364, 0.4724, 0.6364, 0.4724, 0.5909, 0.3937, 0.5909, 0.3937, 0.6364, 0.3149, 0.6364, 0.3149, 0.5909, 0.3937, 0.6364, 0.3149, 0.5909, 0.3937, 0.5909, 0.3937, 0.6364, 0.3149, 0.6364, 0.3149, 0.6818, 0.3937, 0.6818, 0.3937, 0.6364, 0.3149, 0.6818, 0.3937, 0.6364, 0.3149, 0.6364, 0.3149, 0.6818, 0.3937, 0.6818, 0.3937, 0.5909, 0.3937, 0.5909, 0.3937, 0.6818, 0.3937, 0.5909, 0.3937, 0.6818, 0.3937, 0.6818, 0.3937, 0.5909, 0.3937, 0.6364, 0.3149, 0.7273, 0.3149, 0.7273, 0.3149, 0.6364, 0.3149, 0.7273, 0.3149, 0.6364, 0.3149, 0.6364, 0.3149, 0.7273, 0.3149, 0.7273, 0.3149, 0.6818, 0.3937, 0.6818, 0.3937, 0.7273, 0.3149, 0.6818, 0.3937, 0.7273, 0.3149, 0.7273, 0.3149, 0.6818, 0.3937, 0.6818, 0.3937, 0.6364, 0.3149, 0.6364, 0.3149, 0.6818, 0.3937, 0.6364, 0.3149, 0.6818, 0.3937, 0.6818, 0.3937, 0.6364, 0.3149, 0.7727, 0.3937, 0.8636, 0.3937, 0.8636, 0.3937, 0.7727, 0.3937, 0.8636, 0.3937, 0.7727, 0.3937, 0.7727, 0.3937, 0.8636, 0.3937, 0.8636, 0.3937, 0.8182, 0.4724, 0.8182, 0.4724, 0.8636, 0.3937, 0.8182, 0.4724, 0.8636, 0.3937, 0.8636, 0.3937, 0.8182, 0.4724, 0.8182, 0.4724, 0.7727, 0.3937, 0.7727, 0.3937, 0.8182, 0.4724, 0.7727, 0.3937, 0.8182, 0.4724, 0.8182, 0.4724, 0.7727, 0.3937, 0.7727, 0.3937, 0.8182, 0.3149, 0.8182, 0.3149, 0.7727, 0.3937, 0.8182, 0.3149, 0.7727, 0.3937, 0.7727, 0.3937, 0.8182, 0.3149, 0.8182, 0.3149, 0.8636, 0.3937, 0.8636, 0.3937, 0.8182, 0.3149, 0.8636, 0.3937, 0.8182, 0.3149, 0.8182, 0.3149, 0.8636, 0.3937, 0.8636, 0.3937, 0.7727, 0.3937, 0.7727, 0.3937, 0.8636, 0.3937, 0.7727, 0.3937, 0.8636, 0.3937, 0.8636, 0.3937, 0.7727, 0.3937, 0.8182, 0.3149, 0.9091, 0.3149, 0.9091, 0.3149, 0.8182, 0.3149, 0.9091, 0.3149, 0.8182, 0.3149, 0.8182, 0.3149, 0.9091, 0.3149, 0.9091, 0.3149, 0.8636, 0.3937, 0.8636, 0.3937, 0.9091, 0.3149, 0.8636, 0.3937, 0.9091, 0.3149, 0.9091, 0.3149, 0.8636, 0.3937, 0.8636, 0.3937, 0.8182, 0.3149, 0.8182, 0.3149, 0.8636, 0.3937, 0.8182, 0.3149, 0.8636, 0.3937, 0.8636, 0.3937, 0.8182, 0.3149, 0.04546, 0.3937, 0.1364, 0.3937, 0.1364, 0.3937, 0.04546, 0.3937, 0.1364, 0.3937, 0.04546, 0.3937, 0.04546, 0.3937, 0.1364, 0.3937, 0.1364, 0.3937, 0.09091, 0.4724, 0.09091, 0.4724, 0.1364, 0.3937, 0.09091, 0.4724, 0.1364, 0.3937, 0.1364, 0.3937, 0.09091, 0.4724, 0.09091, 0.4724, 0.04546, 0.3937, 0.04546, 0.3937, 0.09091, 0.4724, 0.04546, 0.3937, 0.09091, 0.4724, 0.09091, 0.4724, 0.04546, 0.3937, 0.04546, 0.3937, 0.09091, 0.3149, 0.09091, 0.3149, 0.04546, 0.3937, 0.09091, 0.3149, 0.04546, 0.3937, 0.04546, 0.3937, 0.09091, 0.3149, 0.09091, 0.3149, 0.1364, 0.3937, 0.1364, 0.3937, 0.09091, 0.3149, 0.1364, 0.3937, 0.09091, 0.3149, 0.09091, 0.3149, 0.1364, 0.3937, 0.1364, 0.3937, 0.04546, 0.3937, 0.04546, 0.3937, 0.1364, 0.3937, 0.04546, 0.3937, 0.1364, 0.3937, 0.1364, 0.3937, 0.04546, 0.3937, 0.09091, 0.3149, 0.1818, 0.3149, 0.1818, 0.3149, 0.09091, 0.3149, 0.1818, 0.3149, 0.09091, 0.3149, 0.09091, 0.3149, 0.1818, 0.3149, 0.1818, 0.3149, 0.1364, 0.3937, 0.1364, 0.3937, 0.1818, 0.3149, 0.1364, 0.3937, 0.1818, 0.3149, 0.1818, 0.3149, 0.1364, 0.3937, 0.1364, 0.3937, 0.09091, 0.3149, 0.09091, 0.3149, 0.1364, 0.3937, 0.09091, 0.3149, 0.1364, 0.3937, 0.1364, 0.3937, 0.09091, 0.3149, 0.2273, 0.3937, 0.3182, 0.3937, 0.3182, 0.3937, 0.2273, 0.3937, 0.3182, 0.3937, 0.2273, 0.3937, 0.2273, 0.3937, 0.3182, 0.3937, 0.3182, 0.3937, 0.2727, 0.4724, 0.2727, 0.4724, 0.3182, 0.3937, 0.2727, 0.4724, 0.3182, 0.3937, 0.3182, 0.3937, 0.2727, 0.4724, 0.2727, 0.4724, 0.2273, 0.3937, 0.2273, 0.3937, 0.2727, 0.4724, 0.2273, 0.3937, 0.2727, 0.4724, 0.2727, 0.4724, 0.2273, 0.3937, 0.2273, 0.3937, 0.2727, 0.3149, 0.2727, 0.3149, 0.2273, 0.3937, 0.2727, 0.3149, 0.2273, 0.3937, 0.2273, 0.3937, 0.2727, 0.3149, 0.2727, 0.3149, 0.3182, 0.3937, 0.3182, 0.3937, 0.2727, 0.3149, 0.3182, 0.3937, 0.2727, 0.3149, 0.2727, 0.3149, 0.3182, 0.3937, 0.3182, 0.3937, 0.2273, 0.3937, 0.2273, 0.3937, 0.3182, 0.3937, 0.2273, 0.3937, 0.3182, 0.3937, 0.3182, 0.3937, 0.2273, 0.3937, 0.2727, 0.3149, 0.3636, 0.3149, 0.3636, 0.3149, 0.2727, 0.3149, 0.3636, 0.3149, 0.2727, 0.3149, 0.2727, 0.3149, 0.3636, 0.3149, 0.3636, 0.3149, 0.3182, 0.3937, 0.3182, 0.3937, 0.3636, 0.3149, 0.3182, 0.3937, 0.3636, 0.3149, 0.3636, 0.3149, 0.3182, 0.3937, 0.3182, 0.3937, 0.2727, 0.3149, 0.2727, 0.3149, 0.3182, 0.3937, 0.2727, 0.3149, 0.3182, 0.3937, 0.3182, 0.3937, 0.2727, 0.3149, 0.4091, 0.2362, 0.4545, 0.3149, 0.4545, 0.3149, 0.4091, 0.2362, 0.4545, 0.3149, 0.4091, 0.2362, 0.4091, 0.2362, 0.4545, 0.3149, 0.4545, 0.3149, 0.3636, 0.3149, 0.3636, 0.3149, 0.4545, 0.3149, 0.3636, 0.3149, 0.4545, 0.3149, 0.4545, 0.3149, 0.3636, 0.3149, 0.3636, 0.3149, 0.4091, 0.2362, 0.4091, 0.2362, 0.3636, 0.3149, 0.4091, 0.2362, 0.3636, 0.3149, 0.3636, 0.3149, 0.4091, 0.2362, 0.4091, 0.2362, 0.5, 0.2362, 0.5, 0.2362, 0.4091, 0.2362, 0.5, 0.2362, 0.4091, 0.2362, 0.4091, 0.2362, 0.5, 0.2362, 0.5, 0.2362, 0.4545, 0.3149, 0.4545, 0.3149, 0.5, 0.2362, 0.4545, 0.3149, 0.5, 0.2362, 0.5, 0.2362, 0.4545, 0.3149, 0.4545, 0.3149, 0.4091, 0.2362, 0.4091, 0.2362, 0.4545, 0.3149, 0.4091, 0.2362, 0.4545, 0.3149, 0.4545, 0.3149, 0.4091, 0.2362, 0.5, 0.2362, 0.5455, 0.3149, 0.5455, 0.3149, 0.5, 0.2362, 0.5455, 0.3149, 0.5, 0.2362, 0.5, 0.2362, 0.5455, 0.3149, 0.5455, 0.3149, 0.4545, 0.3149, 0.4545, 0.3149, 0.5455, 0.3149, 0.4545, 0.3149, 0.5455, 0.3149, 0.5455, 0.3149, 0.4545, 0.3149, 0.4545, 0.3149, 0.5, 0.2362, 0.5, 0.2362, 0.4545, 0.3149, 0.5, 0.2362, 0.4545, 0.3149, 0.4545, 0.3149, 0.5, 0.2362, 0.5909, 0.2362, 0.6364, 0.3149, 0.6364, 0.3149, 0.5909, 0.2362, 0.6364, 0.3149, 0.5909, 0.2362, 0.5909, 0.2362, 0.6364, 0.3149, 0.6364, 0.3149, 0.5455, 0.3149, 0.5455, 0.3149, 0.6364, 0.3149, 0.5455, 0.3149, 0.6364, 0.3149, 0.6364, 0.3149, 0.5455, 0.3149, 0.5455, 0.3149, 0.5909, 0.2362, 0.5909, 0.2362, 0.5455, 0.3149, 0.5909, 0.2362, 0.5455, 0.3149, 0.5455, 0.3149, 0.5909, 0.2362, 0.5909, 0.2362, 0.6818, 0.2362, 0.6818, 0.2362, 0.5909, 0.2362, 0.6818, 0.2362, 0.5909, 0.2362, 0.5909, 0.2362, 0.6818, 0.2362, 0.6818, 0.2362, 0.6364, 0.3149, 0.6364, 0.3149, 0.6818, 0.2362, 0.6364, 0.3149, 0.6818, 0.2362, 0.6818, 0.2362, 0.6364, 0.3149, 0.6364, 0.3149, 0.5909, 0.2362, 0.5909, 0.2362, 0.6364, 0.3149, 0.5909, 0.2362, 0.6364, 0.3149, 0.6364, 0.3149, 0.5909, 0.2362, 0.6818, 0.2362, 0.7273, 0.3149, 0.7273, 0.3149, 0.6818, 0.2362, 0.7273, 0.3149, 0.6818, 0.2362, 0.6818, 0.2362, 0.7273, 0.3149, 0.7273, 0.3149, 0.6364, 0.3149, 0.6364, 0.3149, 0.7273, 0.3149, 0.6364, 0.3149, 0.7273, 0.3149, 0.7273, 0.3149, 0.6364, 0.3149, 0.6364, 0.3149, 0.6818, 0.2362, 0.6818, 0.2362, 0.6364, 0.3149, 0.6818, 0.2362, 0.6364, 0.3149, 0.6364, 0.3149, 0.6818, 0.2362, 0.7727, 0.2362, 0.8182, 0.3149, 0.8182, 0.3149, 0.7727, 0.2362, 0.8182, 0.3149, 0.7727, 0.2362, 0.7727, 0.2362, 0.8182, 0.3149, 0.8182, 0.3149, 0.7273, 0.3149, 0.7273, 0.3149, 0.8182, 0.3149, 0.7273, 0.3149, 0.8182, 0.3149, 0.8182, 0.3149, 0.7273, 0.3149, 0.7273, 0.3149, 0.7727, 0.2362, 0.7727, 0.2362, 0.7273, 0.3149, 0.7727, 0.2362, 0.7273, 0.3149, 0.7273, 0.3149, 0.7727, 0.2362, 0.7727, 0.2362, 0.8636, 0.2362, 0.8636, 0.2362, 0.7727, 0.2362, 0.8636, 0.2362, 0.7727, 0.2362, 0.7727, 0.2362, 0.8636, 0.2362, 0.8636, 0.2362, 0.8182, 0.3149, 0.8182, 0.3149, 0.8636, 0.2362, 0.8182, 0.3149, 0.8636, 0.2362, 0.8636, 0.2362, 0.8182, 0.3149, 0.8182, 0.3149, 0.7727, 0.2362, 0.7727, 0.2362, 0.8182, 0.3149, 0.7727, 0.2362, 0.8182, 0.3149, 0.8182, 0.3149, 0.7727, 0.2362, 0.8636, 0.2362, 0.9091, 0.3149, 0.9091, 0.3149, 0.8636, 0.2362, 0.9091, 0.3149, 0.8636, 0.2362, 0.8636, 0.2362, 0.9091, 0.3149, 0.9091, 0.3149, 0.8182, 0.3149, 0.8182, 0.3149, 0.9091, 0.3149, 0.8182, 0.3149, 0.9091, 0.3149, 0.9091, 0.3149, 0.8182, 0.3149, 0.8182, 0.3149, 0.8636, 0.2362, 0.8636, 0.2362, 0.8182, 0.3149, 0.8636, 0.2362, 0.8182, 0.3149, 0.8182, 0.3149, 0.8636, 0.2362, 0.04546, 0.2362, 0.09091, 0.3149, 0.09091, 0.3149, 0.04546, 0.2362, 0.09091, 0.3149, 0.04546, 0.2362, 0.04546, 0.2362, 0.09091, 0.3149, 0.09091, 0.3149, 0.0, 0.3149, 0.0, 0.3149, 0.09091, 0.3149, 0.0, 0.3149, 0.09091, 0.3149, 0.09091, 0.3149, 0.0, 0.3149, 0.0, 0.3149, 0.04546, 0.2362, 0.04546, 0.2362, 0.0, 0.3149, 0.04546, 0.2362, 0.0, 0.3149, 0.0, 0.3149, 0.04546, 0.2362, 0.04546, 0.2362, 0.1364, 0.2362, 0.1364, 0.2362, 0.04546, 0.2362, 0.1364, 0.2362, 0.04546, 0.2362, 0.04546, 0.2362, 0.1364, 0.2362, 0.1364, 0.2362, 0.09091, 0.3149, 0.09091, 0.3149, 0.1364, 0.2362, 0.09091, 0.3149, 0.1364, 0.2362, 0.1364, 0.2362, 0.09091, 0.3149, 0.09091, 0.3149, 0.04546, 0.2362, 0.04546, 0.2362, 0.09091, 0.3149, 0.04546, 0.2362, 0.09091, 0.3149, 0.09091, 0.3149, 0.04546, 0.2362, 0.1364, 0.2362, 0.1818, 0.3149, 0.1818, 0.3149, 0.1364, 0.2362, 0.1818, 0.3149, 0.1364, 0.2362, 0.1364, 0.2362, 0.1818, 0.3149, 0.1818, 0.3149, 0.09091, 0.3149, 0.09091, 0.3149, 0.1818, 0.3149, 0.09091, 0.3149, 0.1818, 0.3149, 0.1818, 0.3149, 0.09091, 0.3149, 0.09091, 0.3149, 0.1364, 0.2362, 0.1364, 0.2362, 0.09091, 0.3149, 0.1364, 0.2362, 0.09091, 0.3149, 0.09091, 0.3149, 0.1364, 0.2362, 0.2273, 0.2362, 0.2727, 0.3149, 0.2727, 0.3149, 0.2273, 0.2362, 0.2727, 0.3149, 0.2273, 0.2362, 0.2273, 0.2362, 0.2727, 0.3149, 0.2727, 0.3149, 0.1818, 0.3149, 0.1818, 0.3149, 0.2727, 0.3149, 0.1818, 0.3149, 0.2727, 0.3149, 0.2727, 0.3149, 0.1818, 0.3149, 0.1818, 0.3149, 0.2273, 0.2362, 0.2273, 0.2362, 0.1818, 0.3149, 0.2273, 0.2362, 0.1818, 0.3149, 0.1818, 0.3149, 0.2273, 0.2362, 0.2273, 0.2362, 0.3182, 0.2362, 0.3182, 0.2362, 0.2273, 0.2362, 0.3182, 0.2362, 0.2273, 0.2362, 0.2273, 0.2362, 0.3182, 0.2362, 0.3182, 0.2362, 0.2727, 0.3149, 0.2727, 0.3149, 0.3182, 0.2362, 0.2727, 0.3149, 0.3182, 0.2362, 0.3182, 0.2362, 0.2727, 0.3149, 0.2727, 0.3149, 0.2273, 0.2362, 0.2273, 0.2362, 0.2727, 0.3149, 0.2273, 0.2362, 0.2727, 0.3149, 0.2727, 0.3149, 0.2273, 0.2362, 0.3182, 0.2362, 0.3636, 0.3149, 0.3636, 0.3149, 0.3182, 0.2362, 0.3636, 0.3149, 0.3182, 0.2362, 0.3182, 0.2362, 0.3636, 0.3149, 0.3636, 0.3149, 0.2727, 0.3149, 0.2727, 0.3149, 0.3636, 0.3149, 0.2727, 0.3149, 0.3636, 0.3149, 0.3636, 0.3149, 0.2727, 0.3149, 0.2727, 0.3149, 0.3182, 0.2362, 0.3182, 0.2362, 0.2727, 0.3149, 0.3182, 0.2362, 0.2727, 0.3149, 0.2727, 0.3149, 0.3182, 0.2362, 0.5, 0.2362, 0.5909, 0.2362, 0.5909, 0.2362, 0.5, 0.2362, 0.5909, 0.2362, 0.5, 0.2362, 0.5, 0.2362, 0.5909, 0.2362, 0.5909, 0.2362, 0.5455, 0.3149, 0.5455, 0.3149, 0.5909, 0.2362, 0.5455, 0.3149, 0.5909, 0.2362, 0.5909, 0.2362, 0.5455, 0.3149, 0.5455, 0.3149, 0.5, 0.2362, 0.5, 0.2362, 0.5455, 0.3149, 0.5, 0.2362, 0.5455, 0.3149, 0.5455, 0.3149, 0.5, 0.2362, 0.5, 0.2362, 0.5455, 0.1575, 0.5455, 0.1575, 0.5, 0.2362, 0.5455, 0.1575, 0.5, 0.2362, 0.5, 0.2362, 0.5455, 0.1575, 0.5455, 0.1575, 0.5909, 0.2362, 0.5909, 0.2362, 0.5455, 0.1575, 0.5909, 0.2362, 0.5455, 0.1575, 0.5455, 0.1575, 0.5909, 0.2362, 0.5909, 0.2362, 0.5, 0.2362, 0.5, 0.2362, 0.5909, 0.2362, 0.5, 0.2362, 0.5909, 0.2362, 0.5909, 0.2362, 0.5, 0.2362, 0.5455, 0.1575, 0.6364, 0.1575, 0.6364, 0.1575, 0.5455, 0.1575, 0.6364, 0.1575, 0.5455, 0.1575, 0.5455, 0.1575, 0.6364, 0.1575, 0.6364, 0.1575, 0.5909, 0.2362, 0.5909, 0.2362, 0.6364, 0.1575, 0.5909, 0.2362, 0.6364, 0.1575, 0.6364, 0.1575, 0.5909, 0.2362, 0.5909, 0.2362, 0.5455, 0.1575, 0.5455, 0.1575, 0.5909, 0.2362, 0.5455, 0.1575, 0.5909, 0.2362, 0.5909, 0.2362, 0.5455, 0.1575, 0.6818, 0.2362, 0.7727, 0.2362, 0.7727, 0.2362, 0.6818, 0.2362, 0.7727, 0.2362, 0.6818, 0.2362, 0.6818, 0.2362, 0.7727, 0.2362, 0.7727, 0.2362, 0.7273, 0.3149, 0.7273, 0.3149, 0.7727, 0.2362, 0.7273, 0.3149, 0.7727, 0.2362, 0.7727, 0.2362, 0.7273, 0.3149, 0.7273, 0.3149, 0.6818, 0.2362, 0.6818, 0.2362, 0.7273, 0.3149, 0.6818, 0.2362, 0.7273, 0.3149, 0.7273, 0.3149, 0.6818, 0.2362, 0.6818, 0.2362, 0.7273, 0.1575, 0.7273, 0.1575, 0.6818, 0.2362, 0.7273, 0.1575, 0.6818, 0.2362, 0.6818, 0.2362, 0.7273, 0.1575, 0.7273, 0.1575, 0.7727, 0.2362, 0.7727, 0.2362, 0.7273, 0.1575, 0.7727, 0.2362, 0.7273, 0.1575, 0.7273, 0.1575, 0.7727, 0.2362, 0.7727, 0.2362, 0.6818, 0.2362, 0.6818, 0.2362, 0.7727, 0.2362, 0.6818, 0.2362, 0.7727, 0.2362, 0.7727, 0.2362, 0.6818, 0.2362, 0.7273, 0.1575, 0.8182, 0.1575, 0.8182, 0.1575, 0.7273, 0.1575, 0.8182, 0.1575, 0.7273, 0.1575, 0.7273, 0.1575, 0.8182, 0.1575, 0.8182, 0.1575, 0.7727, 0.2362, 0.7727, 0.2362, 0.8182, 0.1575, 0.7727, 0.2362, 0.8182, 0.1575, 0.8182, 0.1575, 0.7727, 0.2362, 0.7727, 0.2362, 0.7273, 0.1575, 0.7273, 0.1575, 0.7727, 0.2362, 0.7273, 0.1575, 0.7727, 0.2362, 0.7727, 0.2362, 0.7273, 0.1575, 0.8636, 0.2362, 0.9545, 0.2362, 0.9545, 0.2362, 0.8636, 0.2362, 0.9545, 0.2362, 0.8636, 0.2362, 0.8636, 0.2362, 0.9545, 0.2362, 0.9545, 0.2362, 0.9091, 0.3149, 0.9091, 0.3149, 0.9545, 0.2362, 0.9091, 0.3149, 0.9545, 0.2362, 0.9545, 0.2362, 0.9091, 0.3149, 0.9091, 0.3149, 0.8636, 0.2362, 0.8636, 0.2362, 0.9091, 0.3149, 0.8636, 0.2362, 0.9091, 0.3149, 0.9091, 0.3149, 0.8636, 0.2362, 0.8636, 0.2362, 0.9091, 0.1575, 0.9091, 0.1575, 0.8636, 0.2362, 0.9091, 0.1575, 0.8636, 0.2362, 0.8636, 0.2362, 0.9091, 0.1575, 0.9091, 0.1575, 0.9545, 0.2362, 0.9545, 0.2362, 0.9091, 0.1575, 0.9545, 0.2362, 0.9091, 0.1575, 0.9091, 0.1575, 0.9545, 0.2362, 0.9545, 0.2362, 0.8636, 0.2362, 0.8636, 0.2362, 0.9545, 0.2362, 0.8636, 0.2362, 0.9545, 0.2362, 0.9545, 0.2362, 0.8636, 0.2362, 0.9091, 0.1575, 1.0, 0.1575, 1.0, 0.1575, 0.9091, 0.1575, 1.0, 0.1575, 0.9091, 0.1575, 0.9091, 0.1575, 1.0, 0.1575, 1.0, 0.1575, 0.9545, 0.2362, 0.9545, 0.2362, 1.0, 0.1575, 0.9545, 0.2362, 1.0, 0.1575, 1.0, 0.1575, 0.9545, 0.2362, 0.9545, 0.2362, 0.9091, 0.1575, 0.9091, 0.1575, 0.9545, 0.2362, 0.9091, 0.1575, 0.9545, 0.2362, 0.9545, 0.2362, 0.9091, 0.1575, 0.1364, 0.2362, 0.2273, 0.2362, 0.2273, 0.2362, 0.1364, 0.2362, 0.2273, 0.2362, 0.1364, 0.2362, 0.1364, 0.2362, 0.2273, 0.2362, 0.2273, 0.2362, 0.1818, 0.3149, 0.1818, 0.3149, 0.2273, 0.2362, 0.1818, 0.3149, 0.2273, 0.2362, 0.2273, 0.2362, 0.1818, 0.3149, 0.1818, 0.3149, 0.1364, 0.2362, 0.1364, 0.2362, 0.1818, 0.3149, 0.1364, 0.2362, 0.1818, 0.3149, 0.1818, 0.3149, 0.1364, 0.2362, 0.1364, 0.2362, 0.1818, 0.1575, 0.1818, 0.1575, 0.1364, 0.2362, 0.1818, 0.1575, 0.1364, 0.2362, 0.1364, 0.2362, 0.1818, 0.1575, 0.1818, 0.1575, 0.2273, 0.2362, 0.2273, 0.2362, 0.1818, 0.1575, 0.2273, 0.2362, 0.1818, 0.1575, 0.1818, 0.1575, 0.2273, 0.2362, 0.2273, 0.2362, 0.1364, 0.2362, 0.1364, 0.2362, 0.2273, 0.2362, 0.1364, 0.2362, 0.2273, 0.2362, 0.2273, 0.2362, 0.1364, 0.2362, 0.1818, 0.1575, 0.2727, 0.1575, 0.2727, 0.1575, 0.1818, 0.1575, 0.2727, 0.1575, 0.1818, 0.1575, 0.1818, 0.1575, 0.2727, 0.1575, 0.2727, 0.1575, 0.2273, 0.2362, 0.2273, 0.2362, 0.2727, 0.1575, 0.2273, 0.2362, 0.2727, 0.1575, 0.2727, 0.1575, 0.2273, 0.2362, 0.2273, 0.2362, 0.1818, 0.1575, 0.1818, 0.1575, 0.2273, 0.2362, 0.1818, 0.1575, 0.2273, 0.2362, 0.2273, 0.2362, 0.1818, 0.1575, 0.3182, 0.2362, 0.4091, 0.2362, 0.4091, 0.2362, 0.3182, 0.2362, 0.4091, 0.2362, 0.3182, 0.2362, 0.3182, 0.2362, 0.4091, 0.2362, 0.4091, 0.2362, 0.3636, 0.3149, 0.3636, 0.3149, 0.4091, 0.2362, 0.3636, 0.3149, 0.4091, 0.2362, 0.4091, 0.2362, 0.3636, 0.3149, 0.3636, 0.3149, 0.3182, 0.2362, 0.3182, 0.2362, 0.3636, 0.3149, 0.3182, 0.2362, 0.3636, 0.3149, 0.3636, 0.3149, 0.3182, 0.2362, 0.3182, 0.2362, 0.3636, 0.1575, 0.3636, 0.1575, 0.3182, 0.2362, 0.3636, 0.1575, 0.3182, 0.2362, 0.3182, 0.2362, 0.3636, 0.1575, 0.3636, 0.1575, 0.4091, 0.2362, 0.4091, 0.2362, 0.3636, 0.1575, 0.4091, 0.2362, 0.3636, 0.1575, 0.3636, 0.1575, 0.4091, 0.2362, 0.4091, 0.2362, 0.3182, 0.2362, 0.3182, 0.2362, 0.4091, 0.2362, 0.3182, 0.2362, 0.4091, 0.2362, 0.4091, 0.2362, 0.3182, 0.2362, 0.3636, 0.1575, 0.4545, 0.1575, 0.4545, 0.1575, 0.3636, 0.1575, 0.4545, 0.1575, 0.3636, 0.1575, 0.3636, 0.1575, 0.4545, 0.1575, 0.4545, 0.1575, 0.4091, 0.2362, 0.4091, 0.2362, 0.4545, 0.1575, 0.4091, 0.2362, 0.4545, 0.1575, 0.4545, 0.1575, 0.4091, 0.2362, 0.4091, 0.2362, 0.3636, 0.1575, 0.3636, 0.1575, 0.4091, 0.2362, 0.3636, 0.1575, 0.4091, 0.2362, 0.4091, 0.2362, 0.3636, 0.1575, 0.5, 0.07873, 0.5455, 0.1575, 0.5455, 0.1575, 0.5, 0.07873, 0.5455, 0.1575, 0.5, 0.07873, 0.5, 0.07873, 0.5455, 0.1575, 0.5455, 0.1575, 0.4545, 0.1575, 0.4545, 0.1575, 0.5455, 0.1575, 0.4545, 0.1575, 0.5455, 0.1575, 0.5455, 0.1575, 0.4545, 0.1575, 0.4545, 0.1575, 0.5, 0.07873, 0.5, 0.07873, 0.4545, 0.1575, 0.5, 0.07873, 0.4545, 0.1575, 0.4545, 0.1575, 0.5, 0.07873, 0.5, 0.07873, 0.5909, 0.07873, 0.5909, 0.07873, 0.5, 0.07873, 0.5909, 0.07873, 0.5, 0.07873, 0.5, 0.07873, 0.5909, 0.07873, 0.5909, 0.07873, 0.5455, 0.1575, 0.5455, 0.1575, 0.5909, 0.07873, 0.5455, 0.1575, 0.5909, 0.07873, 0.5909, 0.07873, 0.5455, 0.1575, 0.5455, 0.1575, 0.5, 0.07873, 0.5, 0.07873, 0.5455, 0.1575, 0.5, 0.07873, 0.5455, 0.1575, 0.5455, 0.1575, 0.5, 0.07873, 0.5909, 0.07873, 0.6364, 0.1575, 0.6364, 0.1575, 0.5909, 0.07873, 0.6364, 0.1575, 0.5909, 0.07873, 0.5909, 0.07873, 0.6364, 0.1575, 0.6364, 0.1575, 0.5455, 0.1575, 0.5455, 0.1575, 0.6364, 0.1575, 0.5455, 0.1575, 0.6364, 0.1575, 0.6364, 0.1575, 0.5455, 0.1575, 0.5455, 0.1575, 0.5909, 0.07873, 0.5909, 0.07873, 0.5455, 0.1575, 0.5909, 0.07873, 0.5455, 0.1575, 0.5455, 0.1575, 0.5909, 0.07873, 0.6818, 0.07873, 0.7273, 0.1575, 0.7273, 0.1575, 0.6818, 0.07873, 0.7273, 0.1575, 0.6818, 0.07873, 0.6818, 0.07873, 0.7273, 0.1575, 0.7273, 0.1575, 0.6364, 0.1575, 0.6364, 0.1575, 0.7273, 0.1575, 0.6364, 0.1575, 0.7273, 0.1575, 0.7273, 0.1575, 0.6364, 0.1575, 0.6364, 0.1575, 0.6818, 0.07873, 0.6818, 0.07873, 0.6364, 0.1575, 0.6818, 0.07873, 0.6364, 0.1575, 0.6364, 0.1575, 0.6818, 0.07873, 0.6818, 0.07873, 0.7727, 0.07873, 0.7727, 0.07873, 0.6818, 0.07873, 0.7727, 0.07873, 0.6818, 0.07873, 0.6818, 0.07873, 0.7727, 0.07873, 0.7727, 0.07873, 0.7273, 0.1575, 0.7273, 0.1575, 0.7727, 0.07873, 0.7273, 0.1575, 0.7727, 0.07873, 0.7727, 0.07873, 0.7273, 0.1575, 0.7273, 0.1575, 0.6818, 0.07873, 0.6818, 0.07873, 0.7273, 0.1575, 0.6818, 0.07873, 0.7273, 0.1575, 0.7273, 0.1575, 0.6818, 0.07873, 0.7727, 0.07873, 0.8182, 0.1575, 0.8182, 0.1575, 0.7727, 0.07873, 0.8182, 0.1575, 0.7727, 0.07873, 0.7727, 0.07873, 0.8182, 0.1575, 0.8182, 0.1575, 0.7273, 0.1575, 0.7273, 0.1575, 0.8182, 0.1575, 0.7273, 0.1575, 0.8182, 0.1575, 0.8182, 0.1575, 0.7273, 0.1575, 0.7273, 0.1575, 0.7727, 0.07873, 0.7727, 0.07873, 0.7273, 0.1575, 0.7727, 0.07873, 0.7273, 0.1575, 0.7273, 0.1575, 0.7727, 0.07873, 0.8636, 0.07873, 0.9091, 0.1575, 0.9091, 0.1575, 0.8636, 0.07873, 0.9091, 0.1575, 0.8636, 0.07873, 0.8636, 0.07873, 0.9091, 0.1575, 0.9091, 0.1575, 0.8182, 0.1575, 0.8182, 0.1575, 0.9091, 0.1575, 0.8182, 0.1575, 0.9091, 0.1575, 0.9091, 0.1575, 0.8182, 0.1575, 0.8182, 0.1575, 0.8636, 0.07873, 0.8636, 0.07873, 0.8182, 0.1575, 0.8636, 0.07873, 0.8182, 0.1575, 0.8182, 0.1575, 0.8636, 0.07873, 0.8636, 0.07873, 0.9545, 0.07873, 0.9545, 0.07873, 0.8636, 0.07873, 0.9545, 0.07873, 0.8636, 0.07873, 0.8636, 0.07873, 0.9545, 0.07873, 0.9545, 0.07873, 0.9091, 0.1575, 0.9091, 0.1575, 0.9545, 0.07873, 0.9091, 0.1575, 0.9545, 0.07873, 0.9545, 0.07873, 0.9091, 0.1575, 0.9091, 0.1575, 0.8636, 0.07873, 0.8636, 0.07873, 0.9091, 0.1575, 0.8636, 0.07873, 0.9091, 0.1575, 0.9091, 0.1575, 0.8636, 0.07873, 0.9545, 0.07873, 1.0, 0.1575, 1.0, 0.1575, 0.9545, 0.07873, 1.0, 0.1575, 0.9545, 0.07873, 0.9545, 0.07873, 1.0, 0.1575, 1.0, 0.1575, 0.9091, 0.1575, 0.9091, 0.1575, 1.0, 0.1575, 0.9091, 0.1575, 1.0, 0.1575, 1.0, 0.1575, 0.9091, 0.1575, 0.9091, 0.1575, 0.9545, 0.07873, 0.9545, 0.07873, 0.9091, 0.1575, 0.9545, 0.07873, 0.9091, 0.1575, 0.9091, 0.1575, 0.9545, 0.07873, 0.3636, 0.1575, 0.4091, 0.07873, 0.4091, 0.07873, 0.3636, 0.1575, 0.4091, 0.07873, 0.3636, 0.1575, 0.3636, 0.1575, 0.4091, 0.07873, 0.4091, 0.07873, 0.4545, 0.1575, 0.4545, 0.1575, 0.4091, 0.07873, 0.4545, 0.1575, 0.4091, 0.07873, 0.4091, 0.07873, 0.4545, 0.1575, 0.4545, 0.1575, 0.3636, 0.1575, 0.3636, 0.1575, 0.4545, 0.1575, 0.3636, 0.1575, 0.4545, 0.1575, 0.4545, 0.1575, 0.3636, 0.1575, 0.3636, 0.1575, 0.3182, 0.07873, 0.3182, 0.07873, 0.3636, 0.1575, 0.3182, 0.07873, 0.3636, 0.1575, 0.3636, 0.1575, 0.3182, 0.07873, 0.3182, 0.07873, 0.4091, 0.07873, 0.4091, 0.07873, 0.3182, 0.07873, 0.4091, 0.07873, 0.3182, 0.07873, 0.3182, 0.07873, 0.4091, 0.07873, 0.4091, 0.07873, 0.3636, 0.1575, 0.3636, 0.1575, 0.4091, 0.07873, 0.3636, 0.1575, 0.4091, 0.07873, 0.4091, 0.07873, 0.3636, 0.1575, 0.3182, 0.07873, 0.3636, 0.0, 0.3636, 0.0, 0.3182, 0.07873, 0.3636, 0.0, 0.3182, 0.07873, 0.3182, 0.07873, 0.3636, 0.0, 0.3636, 0.0, 0.4091, 0.07873, 0.4091, 0.07873, 0.3636, 0.0, 0.4091, 0.07873, 0.3636, 0.0, 0.3636, 0.0, 0.4091, 0.07873, 0.4091, 0.07873, 0.3182, 0.07873, 0.3182, 0.07873, 0.4091, 0.07873, 0.3182, 0.07873, 0.4091, 0.07873, 0.4091, 0.07873, 0.3182, 0.07873, 0.1364, 0.07873, 0.1818, 0.1575, 0.1818, 0.1575, 0.1364, 0.07873, 0.1818, 0.1575, 0.1364, 0.07873, 0.1364, 0.07873, 0.1818, 0.1575, 0.1818, 0.1575, 0.09091, 0.1575, 0.09091, 0.1575, 0.1818, 0.1575, 0.09091, 0.1575, 0.1818, 0.1575, 0.1818, 0.1575, 0.09091, 0.1575, 0.09091, 0.1575, 0.1364, 0.07873, 0.1364, 0.07873, 0.09091, 0.1575, 0.1364, 0.07873, 0.09091, 0.1575, 0.09091, 0.1575, 0.1364, 0.07873, 0.1364, 0.07873, 0.2273, 0.07873, 0.2273, 0.07873, 0.1364, 0.07873, 0.2273, 0.07873, 0.1364, 0.07873, 0.1364, 0.07873, 0.2273, 0.07873, 0.2273, 0.07873, 0.1818, 0.1575, 0.1818, 0.1575, 0.2273, 0.07873, 0.1818, 0.1575, 0.2273, 0.07873, 0.2273, 0.07873, 0.1818, 0.1575, 0.1818, 0.1575, 0.1364, 0.07873, 0.1364, 0.07873, 0.1818, 0.1575, 0.1364, 0.07873, 0.1818, 0.1575, 0.1818, 0.1575, 0.1364, 0.07873, 0.2273, 0.07873, 0.2727, 0.1575, 0.2727, 0.1575, 0.2273, 0.07873, 0.2727, 0.1575, 0.2273, 0.07873, 0.2273, 0.07873, 0.2727, 0.1575, 0.2727, 0.1575, 0.1818, 0.1575, 0.1818, 0.1575, 0.2727, 0.1575, 0.1818, 0.1575, 0.2727, 0.1575, 0.2727, 0.1575, 0.1818, 0.1575, 0.1818, 0.1575, 0.2273, 0.07873, 0.2273, 0.07873, 0.1818, 0.1575, 0.2273, 0.07873, 0.1818, 0.1575, 0.1818, 0.1575, 0.2273, 0.07873, 1.0, 0.5, 1.0, 1.0, 0.6667, 1.0, 0.6667, 0.5, 0.6667, 0.5, 0.6667, 1.0, 0.3333, 1.0, 0.3333, 0.5, 0.4578, 0.13, 0.25, 0.49, 0.04215, 0.13, 0.3333, 0.5, 0.3333, 1.0, -5.96e-08, 1.0, -5.96e-08, 0.5, 0.75, 0.49, 0.9578, 0.13, 0.5422, 0.13])
me_icosphere.use_remesh_fix_poles = True
me_icosphere.use_remesh_preserve_attributes = False
me_icosphere.update()

# ---- objects
ob_icosphere = bpy.data.objects.new('Icosphere', me_icosphere)

# ---- transforms, parenting, visibility, modifiers, constraints
ob_icosphere.location = (0.0, 0.0, 0.0)

# ---- collection membership
col_collection.objects.link(ob_icosphere)

# ---- scene / render settings (as saved in the file)
scene.frame_start = 1; scene.frame_end = 250; scene.frame_set(2)
scene.render.engine = 'BLENDER_EEVEE_NEXT'
scene.cycles.use_denoising = False
scene.cycles.samples = 128
scene.cycles.sampling_pattern = 'TABULATED_SOBOL'
scene.cycles.use_adaptive_sampling = False
scene.cycles.use_light_tree = False
scene.view_settings.view_transform = 'Filmic'
bpy.context.view_layer.update()

# ---- added for rendering (the .blend has no active camera and no usable light): camera, sun
cam_auto = bpy.data.cameras.new('AutoCamera')
cam_auto.lens = 50.0
cam_auto.sensor_width = 36.0
cam_auto.clip_end = 1000.0
ob_auto_camera = bpy.data.objects.new('AutoCamera', cam_auto)
scene.collection.objects.link(ob_auto_camera)
ob_auto_camera.location = (3.6239, -4.34979, 3.1205)
ob_auto_camera.rotation_euler = (1.09748, -7.21219e-08, 0.694738)
scene.camera = ob_auto_camera
light_auto_sun = bpy.data.lights.new('AutoSun', 'SUN')
light_auto_sun.energy = 3.0
light_auto_sun.angle = 0.0523599
ob_auto_sun = bpy.data.objects.new('AutoSun', light_auto_sun)
scene.collection.objects.link(ob_auto_sun)
ob_auto_sun.rotation_euler = (0.872665, 0.174533, 0.523599)
bpy.context.view_layer.update()
